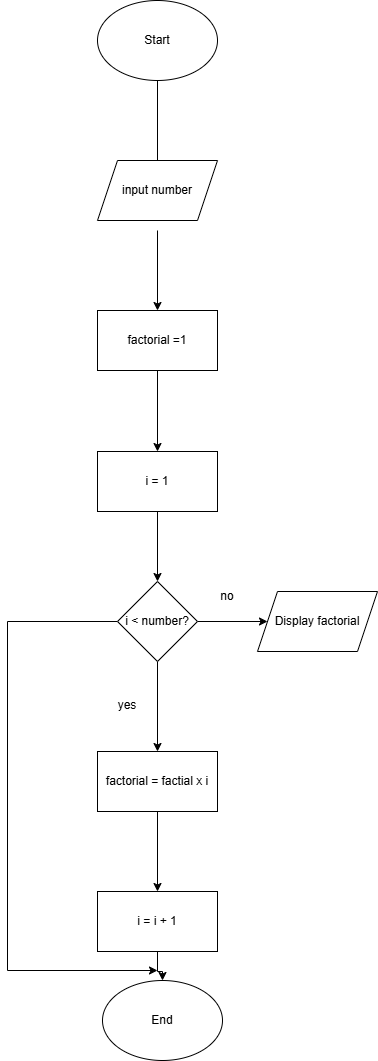

The diagram above was exported from draw.io. Its source (the exported page's mxGraphModel, read from the mxfile embedded in the PNG):
<mxGraphModel dx="1111" dy="529" grid="1" gridSize="10" guides="1" tooltips="1" connect="1" arrows="1" fold="1" page="1" pageScale="1" pageWidth="850" pageHeight="1100" math="0" shadow="0">
  <root>
    <mxCell id="0" />
    <mxCell id="1" parent="0" />
    <mxCell id="prKF5OHFIZKH3u9yaTEd-4" edge="1" parent="1" style="edgeStyle=orthogonalEdgeStyle;rounded=0;orthogonalLoop=1;jettySize=auto;html=1;" value="">
      <mxGeometry relative="1" as="geometry">
        <mxPoint x="420" y="120" as="sourcePoint" />
        <mxPoint x="420" y="210" as="targetPoint" />
      </mxGeometry>
    </mxCell>
    <mxCell id="prKF5OHFIZKH3u9yaTEd-6" edge="1" parent="1" style="edgeStyle=orthogonalEdgeStyle;rounded=0;orthogonalLoop=1;jettySize=auto;html=1;" target="prKF5OHFIZKH3u9yaTEd-5" value="">
      <mxGeometry relative="1" as="geometry">
        <mxPoint x="420" y="270" as="sourcePoint" />
      </mxGeometry>
    </mxCell>
    <mxCell id="prKF5OHFIZKH3u9yaTEd-8" edge="1" parent="1" source="prKF5OHFIZKH3u9yaTEd-5" style="edgeStyle=orthogonalEdgeStyle;rounded=0;orthogonalLoop=1;jettySize=auto;html=1;" target="prKF5OHFIZKH3u9yaTEd-7" value="">
      <mxGeometry relative="1" as="geometry" />
    </mxCell>
    <mxCell id="prKF5OHFIZKH3u9yaTEd-5" parent="1" style="whiteSpace=wrap;html=1;" value="factorial =1" vertex="1">
      <mxGeometry height="60" width="120" x="360" y="350" as="geometry" />
    </mxCell>
    <mxCell id="prKF5OHFIZKH3u9yaTEd-10" edge="1" parent="1" source="prKF5OHFIZKH3u9yaTEd-7" style="edgeStyle=orthogonalEdgeStyle;rounded=0;orthogonalLoop=1;jettySize=auto;html=1;" target="prKF5OHFIZKH3u9yaTEd-9" value="">
      <mxGeometry relative="1" as="geometry" />
    </mxCell>
    <mxCell id="prKF5OHFIZKH3u9yaTEd-7" parent="1" style="whiteSpace=wrap;html=1;" value="i = 1" vertex="1">
      <mxGeometry height="60" width="120" x="360" y="491" as="geometry" />
    </mxCell>
    <mxCell id="prKF5OHFIZKH3u9yaTEd-14" edge="1" parent="1" source="prKF5OHFIZKH3u9yaTEd-9" style="edgeStyle=orthogonalEdgeStyle;rounded=0;orthogonalLoop=1;jettySize=auto;html=1;" target="prKF5OHFIZKH3u9yaTEd-13" value="">
      <mxGeometry relative="1" as="geometry" />
    </mxCell>
    <mxCell id="prKF5OHFIZKH3u9yaTEd-16" edge="1" parent="1" source="prKF5OHFIZKH3u9yaTEd-9" style="edgeStyle=orthogonalEdgeStyle;rounded=0;orthogonalLoop=1;jettySize=auto;html=1;" target="prKF5OHFIZKH3u9yaTEd-15" value="">
      <mxGeometry relative="1" as="geometry" />
    </mxCell>
    <mxCell id="prKF5OHFIZKH3u9yaTEd-24" edge="1" parent="1" source="prKF5OHFIZKH3u9yaTEd-9" style="edgeStyle=orthogonalEdgeStyle;rounded=0;orthogonalLoop=1;jettySize=auto;html=1;">
      <mxGeometry relative="1" as="geometry">
        <Array as="points">
          <mxPoint x="270" y="661" />
          <mxPoint x="270" y="1010" />
        </Array>
        <mxPoint x="420" y="1010" as="targetPoint" />
      </mxGeometry>
    </mxCell>
    <mxCell id="prKF5OHFIZKH3u9yaTEd-9" parent="1" style="rhombus;whiteSpace=wrap;html=1;" value="i &amp;lt; number?" vertex="1">
      <mxGeometry height="80" width="80" x="380" y="621" as="geometry" />
    </mxCell>
    <mxCell id="prKF5OHFIZKH3u9yaTEd-13" parent="1" style="shape=parallelogram;perimeter=parallelogramPerimeter;whiteSpace=wrap;html=1;fixedSize=1;" value="Display factorial" vertex="1">
      <mxGeometry height="60" width="120" x="520" y="631" as="geometry" />
    </mxCell>
    <mxCell id="prKF5OHFIZKH3u9yaTEd-18" edge="1" parent="1" source="prKF5OHFIZKH3u9yaTEd-15" style="edgeStyle=orthogonalEdgeStyle;rounded=0;orthogonalLoop=1;jettySize=auto;html=1;" target="prKF5OHFIZKH3u9yaTEd-17" value="">
      <mxGeometry relative="1" as="geometry" />
    </mxCell>
    <mxCell id="prKF5OHFIZKH3u9yaTEd-15" parent="1" style="whiteSpace=wrap;html=1;" value="factorial = factial x i" vertex="1">
      <mxGeometry height="60" width="120" x="360" y="791" as="geometry" />
    </mxCell>
    <mxCell id="prKF5OHFIZKH3u9yaTEd-23" edge="1" parent="1" source="prKF5OHFIZKH3u9yaTEd-17" style="edgeStyle=orthogonalEdgeStyle;rounded=0;orthogonalLoop=1;jettySize=auto;html=1;" target="prKF5OHFIZKH3u9yaTEd-19" value="">
      <mxGeometry relative="1" as="geometry" />
    </mxCell>
    <mxCell id="prKF5OHFIZKH3u9yaTEd-17" parent="1" style="whiteSpace=wrap;html=1;" value="i = i + 1" vertex="1">
      <mxGeometry height="60" width="120" x="360" y="931" as="geometry" />
    </mxCell>
    <mxCell id="prKF5OHFIZKH3u9yaTEd-19" parent="1" style="ellipse;whiteSpace=wrap;html=1;" value="End" vertex="1">
      <mxGeometry height="80" width="120" x="365" y="1020" as="geometry" />
    </mxCell>
    <mxCell id="prKF5OHFIZKH3u9yaTEd-25" parent="1" style="ellipse;whiteSpace=wrap;html=1;" value="Start" vertex="1">
      <mxGeometry height="80" width="120" x="360" y="40" as="geometry" />
    </mxCell>
    <mxCell id="prKF5OHFIZKH3u9yaTEd-26" parent="1" style="shape=parallelogram;perimeter=parallelogramPerimeter;whiteSpace=wrap;html=1;fixedSize=1;" value="input number" vertex="1">
      <mxGeometry height="60" width="120" x="360" y="200" as="geometry" />
    </mxCell>
    <mxCell id="prKF5OHFIZKH3u9yaTEd-27" parent="1" style="text;html=1;whiteSpace=wrap;strokeColor=none;fillColor=none;align=center;verticalAlign=middle;rounded=0;" value="yes" vertex="1">
      <mxGeometry height="30" width="60" x="360" y="730" as="geometry" />
    </mxCell>
    <mxCell id="prKF5OHFIZKH3u9yaTEd-28" parent="1" style="text;html=1;whiteSpace=wrap;strokeColor=none;fillColor=none;align=center;verticalAlign=middle;rounded=0;" value="no" vertex="1">
      <mxGeometry height="30" width="60" x="460" y="621" as="geometry" />
    </mxCell>
  </root>
</mxGraphModel>